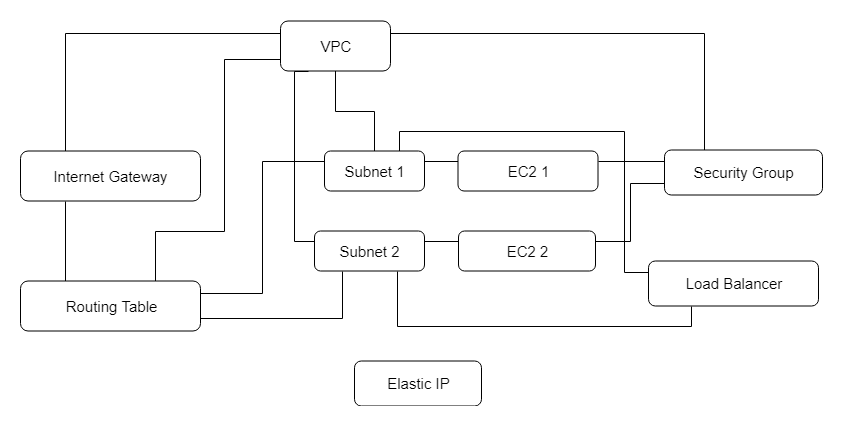

The diagram above was exported from draw.io. Its source (the exported page's mxGraphModel, read from the mxfile embedded in the PNG):
<mxGraphModel dx="1010" dy="582" grid="0" gridSize="10" guides="1" tooltips="1" connect="1" arrows="1" fold="1" page="1" pageScale="1" pageWidth="827" pageHeight="1169" math="0" shadow="0">
  <root>
    <mxCell id="0" />
    <mxCell id="1" parent="0" />
    <mxCell id="H-nSEj1g_62ZRlQdhxcl-30" style="edgeStyle=orthogonalEdgeStyle;rounded=0;orthogonalLoop=1;jettySize=auto;html=1;exitX=0;exitY=0.25;exitDx=0;exitDy=0;entryX=0.25;entryY=0;entryDx=0;entryDy=0;endArrow=none;endFill=0;" edge="1" parent="1" source="H-nSEj1g_62ZRlQdhxcl-1" target="H-nSEj1g_62ZRlQdhxcl-2">
      <mxGeometry relative="1" as="geometry" />
    </mxCell>
    <mxCell id="H-nSEj1g_62ZRlQdhxcl-34" style="edgeStyle=orthogonalEdgeStyle;rounded=0;orthogonalLoop=1;jettySize=auto;html=1;endArrow=none;endFill=0;" edge="1" parent="1" source="H-nSEj1g_62ZRlQdhxcl-1" target="H-nSEj1g_62ZRlQdhxcl-4">
      <mxGeometry relative="1" as="geometry" />
    </mxCell>
    <mxCell id="H-nSEj1g_62ZRlQdhxcl-36" style="rounded=0;orthogonalLoop=1;jettySize=auto;html=1;exitX=0.25;exitY=1;exitDx=0;exitDy=0;entryX=0;entryY=0.25;entryDx=0;entryDy=0;endArrow=none;endFill=0;edgeStyle=orthogonalEdgeStyle;" edge="1" parent="1" source="H-nSEj1g_62ZRlQdhxcl-1" target="H-nSEj1g_62ZRlQdhxcl-6">
      <mxGeometry relative="1" as="geometry">
        <Array as="points">
          <mxPoint x="293" y="147.5" />
          <mxPoint x="293" y="317.5" />
        </Array>
      </mxGeometry>
    </mxCell>
    <mxCell id="H-nSEj1g_62ZRlQdhxcl-1" value="&lt;font style=&quot;font-size: 15px&quot;&gt;VPC&lt;/font&gt;" style="rounded=1;whiteSpace=wrap;html=1;" vertex="1" parent="1">
      <mxGeometry x="279" y="97.5" width="110" height="50" as="geometry" />
    </mxCell>
    <mxCell id="H-nSEj1g_62ZRlQdhxcl-31" style="edgeStyle=orthogonalEdgeStyle;rounded=0;orthogonalLoop=1;jettySize=auto;html=1;exitX=0.25;exitY=1;exitDx=0;exitDy=0;entryX=0.25;entryY=0;entryDx=0;entryDy=0;endArrow=none;endFill=0;" edge="1" parent="1" source="H-nSEj1g_62ZRlQdhxcl-2" target="H-nSEj1g_62ZRlQdhxcl-3">
      <mxGeometry relative="1" as="geometry" />
    </mxCell>
    <mxCell id="H-nSEj1g_62ZRlQdhxcl-2" value="&lt;font style=&quot;font-size: 15px&quot;&gt;Internet Gateway&lt;/font&gt;" style="rounded=1;whiteSpace=wrap;html=1;" vertex="1" parent="1">
      <mxGeometry x="19" y="227.5" width="180" height="50" as="geometry" />
    </mxCell>
    <mxCell id="H-nSEj1g_62ZRlQdhxcl-32" style="edgeStyle=orthogonalEdgeStyle;rounded=0;orthogonalLoop=1;jettySize=auto;html=1;exitX=0.75;exitY=0;exitDx=0;exitDy=0;entryX=0;entryY=0.75;entryDx=0;entryDy=0;endArrow=none;endFill=0;" edge="1" parent="1" source="H-nSEj1g_62ZRlQdhxcl-3" target="H-nSEj1g_62ZRlQdhxcl-1">
      <mxGeometry relative="1" as="geometry">
        <Array as="points">
          <mxPoint x="154" y="307.5" />
          <mxPoint x="223" y="307.5" />
          <mxPoint x="223" y="135.5" />
        </Array>
      </mxGeometry>
    </mxCell>
    <mxCell id="H-nSEj1g_62ZRlQdhxcl-3" value="&lt;span style=&quot;font-size: 15px&quot;&gt;Routing Table&lt;br&gt;&lt;/span&gt;" style="rounded=1;whiteSpace=wrap;html=1;" vertex="1" parent="1">
      <mxGeometry x="19" y="357.5" width="180" height="50" as="geometry" />
    </mxCell>
    <mxCell id="H-nSEj1g_62ZRlQdhxcl-37" style="edgeStyle=orthogonalEdgeStyle;rounded=0;orthogonalLoop=1;jettySize=auto;html=1;exitX=0;exitY=0.25;exitDx=0;exitDy=0;entryX=1;entryY=0.25;entryDx=0;entryDy=0;endArrow=none;endFill=0;" edge="1" parent="1" source="H-nSEj1g_62ZRlQdhxcl-4" target="H-nSEj1g_62ZRlQdhxcl-3">
      <mxGeometry relative="1" as="geometry" />
    </mxCell>
    <mxCell id="H-nSEj1g_62ZRlQdhxcl-39" style="edgeStyle=orthogonalEdgeStyle;rounded=0;orthogonalLoop=1;jettySize=auto;html=1;exitX=1;exitY=0.25;exitDx=0;exitDy=0;entryX=0;entryY=0.25;entryDx=0;entryDy=0;endArrow=none;endFill=0;" edge="1" parent="1" source="H-nSEj1g_62ZRlQdhxcl-4" target="H-nSEj1g_62ZRlQdhxcl-9">
      <mxGeometry relative="1" as="geometry" />
    </mxCell>
    <mxCell id="H-nSEj1g_62ZRlQdhxcl-42" style="edgeStyle=orthogonalEdgeStyle;rounded=0;orthogonalLoop=1;jettySize=auto;html=1;exitX=0.75;exitY=0;exitDx=0;exitDy=0;entryX=0;entryY=0.25;entryDx=0;entryDy=0;endArrow=none;endFill=0;" edge="1" parent="1" source="H-nSEj1g_62ZRlQdhxcl-4" target="H-nSEj1g_62ZRlQdhxcl-26">
      <mxGeometry relative="1" as="geometry">
        <Array as="points">
          <mxPoint x="398" y="207.5" />
          <mxPoint x="623" y="207.5" />
          <mxPoint x="623" y="348.5" />
        </Array>
      </mxGeometry>
    </mxCell>
    <mxCell id="H-nSEj1g_62ZRlQdhxcl-4" value="&lt;span style=&quot;font-size: 15px&quot;&gt;Subnet 1&lt;br&gt;&lt;/span&gt;" style="rounded=1;whiteSpace=wrap;html=1;" vertex="1" parent="1">
      <mxGeometry x="323" y="227.5" width="100" height="40" as="geometry" />
    </mxCell>
    <mxCell id="H-nSEj1g_62ZRlQdhxcl-38" style="edgeStyle=orthogonalEdgeStyle;rounded=0;orthogonalLoop=1;jettySize=auto;html=1;exitX=0.25;exitY=1;exitDx=0;exitDy=0;entryX=1;entryY=0.75;entryDx=0;entryDy=0;endArrow=none;endFill=0;" edge="1" parent="1" source="H-nSEj1g_62ZRlQdhxcl-6" target="H-nSEj1g_62ZRlQdhxcl-3">
      <mxGeometry relative="1" as="geometry" />
    </mxCell>
    <mxCell id="H-nSEj1g_62ZRlQdhxcl-40" style="edgeStyle=orthogonalEdgeStyle;rounded=0;orthogonalLoop=1;jettySize=auto;html=1;exitX=1;exitY=0.25;exitDx=0;exitDy=0;entryX=0;entryY=0.25;entryDx=0;entryDy=0;endArrow=none;endFill=0;" edge="1" parent="1" source="H-nSEj1g_62ZRlQdhxcl-6" target="H-nSEj1g_62ZRlQdhxcl-10">
      <mxGeometry relative="1" as="geometry" />
    </mxCell>
    <mxCell id="H-nSEj1g_62ZRlQdhxcl-44" style="edgeStyle=orthogonalEdgeStyle;rounded=0;orthogonalLoop=1;jettySize=auto;html=1;exitX=0.75;exitY=1;exitDx=0;exitDy=0;entryX=0.25;entryY=1;entryDx=0;entryDy=0;endArrow=none;endFill=0;" edge="1" parent="1" source="H-nSEj1g_62ZRlQdhxcl-6" target="H-nSEj1g_62ZRlQdhxcl-26">
      <mxGeometry relative="1" as="geometry" />
    </mxCell>
    <mxCell id="H-nSEj1g_62ZRlQdhxcl-6" value="&lt;span style=&quot;font-size: 15px&quot;&gt;Subnet 2&lt;br&gt;&lt;/span&gt;" style="rounded=1;whiteSpace=wrap;html=1;" vertex="1" parent="1">
      <mxGeometry x="313" y="307.5" width="110" height="40" as="geometry" />
    </mxCell>
    <mxCell id="H-nSEj1g_62ZRlQdhxcl-41" style="edgeStyle=orthogonalEdgeStyle;rounded=0;orthogonalLoop=1;jettySize=auto;html=1;exitX=0.25;exitY=0;exitDx=0;exitDy=0;entryX=1;entryY=0.25;entryDx=0;entryDy=0;endArrow=none;endFill=0;" edge="1" parent="1" source="H-nSEj1g_62ZRlQdhxcl-8" target="H-nSEj1g_62ZRlQdhxcl-1">
      <mxGeometry relative="1" as="geometry" />
    </mxCell>
    <mxCell id="H-nSEj1g_62ZRlQdhxcl-45" style="edgeStyle=orthogonalEdgeStyle;rounded=0;orthogonalLoop=1;jettySize=auto;html=1;exitX=0;exitY=0.25;exitDx=0;exitDy=0;entryX=1;entryY=0.25;entryDx=0;entryDy=0;endArrow=none;endFill=0;" edge="1" parent="1" source="H-nSEj1g_62ZRlQdhxcl-8" target="H-nSEj1g_62ZRlQdhxcl-9">
      <mxGeometry relative="1" as="geometry" />
    </mxCell>
    <mxCell id="H-nSEj1g_62ZRlQdhxcl-46" style="edgeStyle=orthogonalEdgeStyle;rounded=0;orthogonalLoop=1;jettySize=auto;html=1;exitX=0;exitY=0.75;exitDx=0;exitDy=0;entryX=1;entryY=0.25;entryDx=0;entryDy=0;endArrow=none;endFill=0;" edge="1" parent="1" source="H-nSEj1g_62ZRlQdhxcl-8" target="H-nSEj1g_62ZRlQdhxcl-10">
      <mxGeometry relative="1" as="geometry" />
    </mxCell>
    <mxCell id="H-nSEj1g_62ZRlQdhxcl-8" value="&lt;span style=&quot;font-size: 15px&quot;&gt;Security Group&lt;/span&gt;" style="rounded=1;whiteSpace=wrap;html=1;" vertex="1" parent="1">
      <mxGeometry x="663" y="226.5" width="158" height="45" as="geometry" />
    </mxCell>
    <mxCell id="H-nSEj1g_62ZRlQdhxcl-9" value="&lt;span style=&quot;font-size: 15px&quot;&gt;EC2 1&lt;br&gt;&lt;/span&gt;" style="rounded=1;whiteSpace=wrap;html=1;" vertex="1" parent="1">
      <mxGeometry x="456.5" y="227.5" width="140" height="40" as="geometry" />
    </mxCell>
    <mxCell id="H-nSEj1g_62ZRlQdhxcl-10" value="&lt;span style=&quot;font-size: 15px&quot;&gt;EC2 2&lt;br&gt;&lt;/span&gt;" style="rounded=1;whiteSpace=wrap;html=1;" vertex="1" parent="1">
      <mxGeometry x="457" y="307.5" width="137" height="40" as="geometry" />
    </mxCell>
    <mxCell id="H-nSEj1g_62ZRlQdhxcl-24" value="&lt;span style=&quot;font-size: 15px&quot;&gt;Elastic IP&lt;br&gt;&lt;/span&gt;" style="rounded=1;whiteSpace=wrap;html=1;" vertex="1" parent="1">
      <mxGeometry x="353" y="437.5" width="127" height="45" as="geometry" />
    </mxCell>
    <mxCell id="H-nSEj1g_62ZRlQdhxcl-26" value="&lt;span style=&quot;font-size: 15px&quot;&gt;Load Balancer&lt;br&gt;&lt;/span&gt;" style="rounded=1;whiteSpace=wrap;html=1;" vertex="1" parent="1">
      <mxGeometry x="647" y="337.5" width="170" height="45" as="geometry" />
    </mxCell>
  </root>
</mxGraphModel>